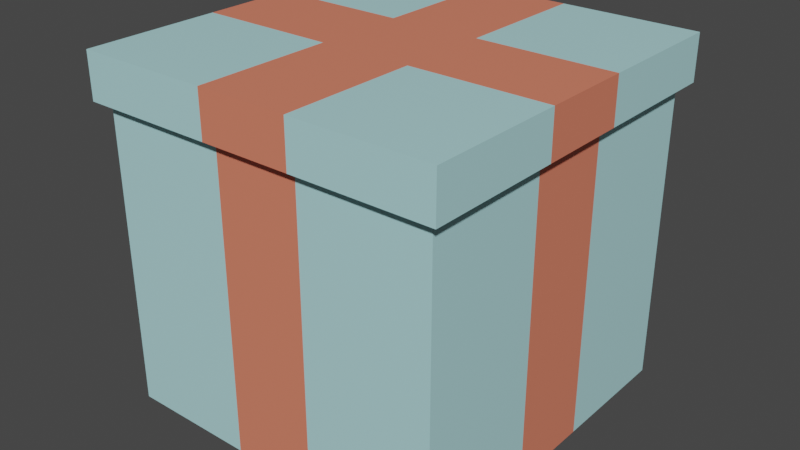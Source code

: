 # Source: regalo.blend  (saved by Blender 2.80.75; exported with 4.5.12 LTS)
import bpy
from mathutils import Matrix  # noqa: F401  (used for matrix-valued properties, if any)

bpy.ops.wm.read_factory_settings(use_empty=True)
scene = bpy.context.scene
scene.name = 'Scene'

# ---- collections
col_collection = bpy.data.collections.new('Collection'); scene.collection.children.link(col_collection)

# ---- materials (node trees are filled in below, after node groups)
mat_material = bpy.data.materials.new('Material')
mat_material.alpha_threshold = 0.0
mat_material.use_transparent_shadow = False
mat_material.line_color = (0.0, 0.0, 0.0, 1.0)
mat_material_001 = bpy.data.materials.new('Material.001')
mat_material_001.use_transparent_shadow = False

# ---- material node trees
mat_material.use_nodes = True; mat_material.node_tree.nodes.clear()
_N = mat_material.node_tree.nodes; _L = mat_material.node_tree.links
n0 = _N.new('ShaderNodeOutputMaterial'); n0.name = 'Material Output'; n0.location = (300, 300)
n1 = _N.new('ShaderNodeBsdfPrincipled'); n1.name = 'Principled BSDF'; n1.location = (10, 300)
n1.distribution = 'GGX'
n1.subsurface_method = 'BURLEY'
n1.inputs[0].default_value = (0.4488, 0.7771, 0.8, 1.0)
n1.inputs[2].default_value = 0.4
n1.inputs[3].default_value = 1.45
n1.inputs[27].default_value = (0.0, 0.0, 0.0, 1.0)
n1.inputs[28].default_value = 1.0
_L.new(n1.outputs[0], n0.inputs[0])
n0.is_active_output = True
mat_material_001.use_nodes = True; mat_material_001.node_tree.nodes.clear()
_N = mat_material_001.node_tree.nodes; _L = mat_material_001.node_tree.links
n0 = _N.new('ShaderNodeOutputMaterial'); n0.name = 'Material Output'; n0.location = (300, 300)
n1 = _N.new('ShaderNodeBsdfPrincipled'); n1.name = 'Principled BSDF'; n1.location = (10, 300)
n1.distribution = 'GGX'
n1.subsurface_method = 'BURLEY'
n1.inputs[0].default_value = (0.8, 0.2175, 0.1322, 1.0)
n1.inputs[3].default_value = 1.45
n1.inputs[27].default_value = (0.0, 0.0, 0.0, 1.0)
n1.inputs[28].default_value = 1.0
_L.new(n1.outputs[0], n0.inputs[0])
n0.is_active_output = True

# ---- world
world_world = bpy.data.worlds.new('World'); scene.world = world_world
world_world.use_nodes = True; world_world.node_tree.nodes.clear()
_N = world_world.node_tree.nodes; _L = world_world.node_tree.links
n0 = _N.new('ShaderNodeOutputWorld'); n0.name = 'World Output'; n0.location = (300, 300)
n1 = _N.new('ShaderNodeBackground'); n1.name = 'Background'; n1.location = (10, 300)
n1.inputs[0].default_value = (0.05088, 0.05088, 0.05088, 1.0)
_L.new(n1.outputs[0], n0.inputs[0])
n0.is_active_output = True
world_world.color = (0.05088, 0.05088, 0.05088)
world_world.use_sun_shadow = False
world_world.sun_shadow_jitter_overblur = 0.0

# ---- meshes
me_cube = bpy.data.meshes.new('Cube')
me_cube.from_pydata([(1.0, 1.0, -1.0), (1.0, -1.0, -1.0), (-1.0, 1.0, -1.0), (-1.0, -1.0, -1.0), (-1.0, 0.0, -1.0), (1.0, 0.0, -1.0), (-1.0, -0.5, -1.0), (1.0, -0.5, -1.0), (1.0, 0.5, -1.0), (-1.0, 0.5, -1.0), (1.0, -0.25, -1.0), (-1.0, -0.25, -1.0), (-1.0, 0.25, -1.0), (1.0, 0.25, -1.0), (0.0, 1.0, -1.0), (0.0, -1.0, -1.0), (0.5, -1.0, -1.0), (0.5, 1.0, -1.0), (-0.5, 1.0, -1.0), (-0.5, -1.0, -1.0), (-0.25, -1.0, -1.0), (-0.25, 1.0, -1.0), (0.25, 1.0, -1.0), (0.25, -1.0, -1.0), (1.0, 1.0, 0.0), (-1.0, -1.0, 0.0), (1.0, -1.0, 0.0), (-1.0, 1.0, 0.0), (1.0, 0.0, 0.0), (-1.0, 0.0, 0.0), (-1.0, -0.5, 0.0), (1.0, -0.5, 0.0), (1.0, 0.5, 0.0), (-1.0, 0.5, 0.0), (1.0, -0.25, 0.0), (-1.0, -0.25, 0.0), (-1.0, 0.25, 0.0), (1.0, 0.25, 0.0), (0.0, 1.0, 0.0), (0.0, -1.0, 0.0), (0.5, -1.0, 0.0), (0.5, 1.0, 0.0), (-0.5, 1.0, 0.0), (-0.5, -1.0, 0.0), (-0.25, -1.0, 0.0), (-0.25, 1.0, 0.0), (0.25, 1.0, 0.0), (0.25, -1.0, 0.0), (-1.0, -1.0, 0.5), (1.0, 1.0, 0.5), (1.0, -1.0, 0.5), (-1.0, 1.0, 0.5), (1.0, 0.0, 0.5), (-1.0, 0.0, 0.5), (-1.0, -0.5, 0.5), (1.0, -0.5, 0.5), (1.0, 0.5, 0.5), (-1.0, 0.5, 0.5), (1.0, -0.25, 0.5), (-1.0, -0.25, 0.5), (-1.0, 0.25, 0.5), (1.0, 0.25, 0.5), (0.0, 1.0, 0.5), (0.0, -1.0, 0.5), (0.5, -1.0, 0.5), (0.5, 1.0, 0.5), (-0.5, 1.0, 0.5), (-0.5, -1.0, 0.5), (-0.25, -1.0, 0.5), (-0.25, 1.0, 0.5), (0.25, 1.0, 0.5), (0.25, -1.0, 0.5), (-1.0, -1.0, 0.75), (1.0, 1.0, 0.75), (1.0, -1.0, 0.75), (-1.0, 1.0, 0.75), (1.0, 0.0, 0.75), (-1.0, 0.0, 0.75), (-1.0, -0.5, 0.75), (1.0, -0.5, 0.75), (1.0, 0.5, 0.75), (-1.0, 0.5, 0.75), (1.0, -0.25, 0.75), (-1.0, -0.25, 0.75), (-1.0, 0.25, 0.75), (1.0, 0.25, 0.75), (0.0, 1.0, 0.75), (0.0, -1.0, 0.75), (0.5, -1.0, 0.75), (0.5, 1.0, 0.75), (-0.5, 1.0, 0.75), (-0.5, -1.0, 0.75), (-0.25, -1.0, 0.75), (-0.25, 1.0, 0.75), (0.25, 1.0, 0.75), (0.25, -1.0, 0.75), (-1.063, -1.063, 0.7604), (-1.063, -1.063, 1.026), (-0.5314, -1.063, 1.026), (1.063, -0.5314, 1.026), (1.063, -1.063, 1.026), (-1.063, 0.5314, 1.026), (-1.063, 1.063, 1.026), (0.5314, 1.063, 1.026), (1.063, 1.063, 1.026), (1.063, 0.2657, 1.026), (1.063, -2.699e-10, 1.026), (-1.063, -0.2657, 1.026), (-1.063, -2.699e-10, 1.026), (0.5314, -2.699e-10, 1.026), (1.063, -0.2657, 1.026), (-1.063, -0.5314, 1.026), (0.5314, -0.5314, 1.026), (-1.063, 0.2657, 1.026), (1.063, 0.5314, 1.026), (0.5314, 0.5314, 1.026), (0.5314, -0.2657, 1.026), (0.5314, 0.2657, 1.026), (0.2657, -1.063, 1.026), (8.996e-11, -1.063, 1.026), (-0.2657, 1.063, 1.026), (8.996e-11, 1.063, 1.026), (-0.2657, -2.699e-10, 1.026), (8.996e-11, -2.699e-10, 1.026), (-0.2657, -0.5314, 1.026), (8.996e-11, -0.5314, 1.026), (-0.2657, 0.5314, 1.026), (8.996e-11, 0.5314, 1.026), (-0.2657, -0.2657, 1.026), (8.996e-11, -0.2657, 1.026), (-0.2657, 0.2657, 1.026), (8.996e-11, 0.2657, 1.026), (0.2657, 1.063, 1.026), (0.2657, -2.699e-10, 1.026), (0.2657, -0.5314, 1.026), (0.2657, 0.5314, 1.026), (0.2657, -0.2657, 1.026), (0.2657, 0.2657, 1.026), (0.5314, -1.063, 1.026), (-0.2657, -1.063, 1.026), (-0.5314, 1.063, 1.026), (-0.5314, -2.699e-10, 1.026), (-0.5314, -0.5314, 1.026), (-0.5314, 0.5314, 1.026), (-0.5314, -0.2657, 1.026), (-0.5314, 0.2657, 1.026), (1.063, 1.063, 0.7604), (1.063, -1.063, 0.7604), (-1.063, 1.063, 0.7604), (1.063, -2.699e-10, 0.7604), (-1.063, -2.699e-10, 0.7604), (-1.063, -0.5314, 0.7604), (1.063, -0.5314, 0.7604), (1.063, 0.5314, 0.7604), (-1.063, 0.5314, 0.7604), (1.063, -0.2657, 0.7604), (-1.063, -0.2657, 0.7604), (-1.063, 0.2657, 0.7604), (1.063, 0.2657, 0.7604), (8.996e-11, 1.063, 0.7604), (8.996e-11, -1.063, 0.7604), (0.5314, -1.063, 0.7604), (0.5314, 1.063, 0.7604), (-0.5314, 1.063, 0.7604), (-0.5314, -1.063, 0.7604), (-0.2657, -1.063, 0.7604), (-0.2657, 1.063, 0.7604), (0.2657, 1.063, 0.7604), (0.2657, -1.063, 0.7604)], [], [(88, 74, 147, 161), (81, 84, 157, 154), (74, 79, 152, 147), (89, 94, 167, 162), (82, 76, 149, 155), (73, 89, 162, 146), (90, 75, 148, 163), (83, 78, 151, 156), (76, 85, 158, 149), (91, 92, 165, 164), (84, 77, 150, 157), (77, 83, 156, 150), (92, 87, 160, 165), (85, 80, 153, 158), (78, 72, 96, 151), (93, 90, 163, 166), (86, 93, 166, 159), (79, 82, 155, 152), (94, 86, 159, 167), (72, 91, 164, 96), (87, 95, 168, 160), (80, 73, 146, 153), (95, 88, 161, 168), (75, 81, 154, 148), (16, 40, 47, 23), (14, 38, 46, 22), (18, 42, 45, 21), (15, 39, 44, 20), (20, 44, 43, 19), (2, 27, 42, 18), (22, 46, 41, 17), (1, 26, 40, 16), (23, 47, 39, 15), (21, 45, 38, 14), (8, 32, 37, 13), (4, 29, 36, 12), (6, 30, 35, 11), (5, 28, 34, 10), (12, 36, 33, 9), (0, 24, 32, 8), (10, 34, 31, 7), (3, 25, 30, 6), (11, 35, 29, 4), (13, 37, 28, 5), (17, 41, 24, 0), (7, 31, 26, 1), (9, 33, 27, 2), (19, 43, 25, 3), (40, 64, 71, 47), (38, 62, 70, 46), (42, 66, 69, 45), (39, 63, 68, 44), (44, 68, 67, 43), (27, 51, 66, 42), (46, 70, 65, 41), (26, 50, 64, 40), (47, 71, 63, 39), (45, 69, 62, 38), (32, 56, 61, 37), (29, 53, 60, 36), (30, 54, 59, 35), (28, 52, 58, 34), (36, 60, 57, 33), (24, 49, 56, 32), (34, 58, 55, 31), (25, 48, 54, 30), (35, 59, 53, 29), (37, 61, 52, 28), (41, 65, 49, 24), (31, 55, 50, 26), (33, 57, 51, 27), (43, 67, 48, 25), (64, 88, 95, 71), (62, 86, 94, 70), (66, 90, 93, 69), (63, 87, 92, 68), (68, 92, 91, 67), (51, 75, 90, 66), (70, 94, 89, 65), (50, 74, 88, 64), (71, 95, 87, 63), (69, 93, 86, 62), (56, 80, 85, 61), (53, 77, 84, 60), (54, 78, 83, 59), (52, 76, 82, 58), (60, 84, 81, 57), (49, 73, 80, 56), (58, 82, 79, 55), (48, 72, 78, 54), (59, 83, 77, 53), (61, 85, 76, 52), (65, 89, 73, 49), (55, 79, 74, 50), (57, 81, 75, 51), (67, 91, 72, 48), (142, 111, 97, 98), (164, 98, 97, 96), (154, 101, 102, 148), (152, 99, 100, 147), (162, 103, 104, 146), (158, 105, 106, 149), (156, 107, 108, 150), (145, 113, 108, 141), (96, 97, 111, 151), (155, 110, 99, 152), (144, 107, 111, 142), (140, 102, 101, 143), (146, 104, 114, 153), (157, 113, 101, 154), (141, 108, 107, 144), (149, 106, 110, 155), (151, 111, 107, 156), (150, 108, 113, 157), (143, 101, 113, 145), (153, 114, 105, 158), (135, 127, 131, 137), (133, 123, 129, 136), (132, 121, 127, 135), (136, 129, 125, 134), (137, 131, 123, 133), (166, 120, 121, 159), (168, 118, 119, 160), (134, 125, 119, 118), (99, 112, 138, 100), (147, 100, 138, 161), (105, 117, 109, 106), (110, 116, 112, 99), (104, 103, 115, 114), (106, 109, 116, 110), (114, 115, 117, 105), (167, 132, 103, 162), (148, 102, 140, 163), (126, 143, 145, 130), (122, 141, 144, 128), (120, 140, 143, 126), (128, 144, 142, 124), (130, 145, 141, 122), (165, 139, 98, 164), (124, 142, 98, 139), (125, 124, 139, 119), (160, 119, 139, 165), (131, 130, 122, 123), (129, 128, 124, 125), (121, 120, 126, 127), (123, 122, 128, 129), (127, 126, 130, 131), (163, 140, 120, 166), (159, 121, 132, 167), (112, 134, 118, 138), (161, 138, 118, 168), (117, 137, 133, 109), (116, 136, 134, 112), (103, 132, 135, 115), (109, 133, 136, 116), (115, 135, 137, 117)])
me_cube.polygons.foreach_set('material_index', [0, 0, 0, 0, 1, 0, 0, 0, 1, 0, 1, 1, 1, 0, 0, 0, 1, 0, 1, 0, 1, 0, 0, 0, 0, 1, 0, 1, 0, 0, 0, 0, 1, 1, 0, 1, 0, 1, 0, 0, 0, 0, 1, 1, 0, 0, 0, 0, 0, 1, 0, 1, 0, 0, 0, 0, 1, 1, 0, 1, 0, 1, 0, 0, 0, 0, 1, 1, 0, 0, 0, 0, 0, 1, 0, 1, 0, 0, 0, 0, 1, 1, 0, 1, 0, 1, 0, 0, 0, 0, 1, 1, 0, 0, 0, 0, 0, 0, 0, 0, 0, 1, 1, 1, 0, 0, 0, 0, 0, 0, 1, 1, 0, 1, 0, 0, 1, 1, 1, 1, 1, 1, 1, 1, 0, 0, 1, 0, 0, 1, 0, 0, 0, 0, 1, 0, 0, 1, 0, 0, 1, 1, 1, 1, 1, 1, 1, 0, 1, 0, 0, 1, 0, 0, 1, 0])
_uv = me_cube.uv_layers.new(name='UVMap')
_uv.uv.foreach_set('vector', [0.5938, 0.3125, 0.5938, 0.25, 0.5938, 0.25, 0.5938, 0.3125, 0.5938, 0.6875, 0.5938, 0.6562, 0.5938, 0.6562, 0.5938, 0.6875, 0.3438, 0.75, 0.3438, 0.6875, 0.3438, 0.6875, 0.3438, 0.75, 0.8438, 0.6875, 0.8438, 0.6562, 0.8438, 0.6562, 0.8438, 0.6875, 0.3438, 0.6562, 0.3438, 0.625, 0.3438, 0.625, 0.3438, 0.6562, 0.8438, 0.75, 0.8438, 0.6875, 0.8438, 0.6875, 0.8438, 0.75, 0.8438, 0.5625, 0.8438, 0.5, 0.8438, 0.5, 0.8438, 0.5625, 0.5938, 0.5938, 0.5938, 0.5625, 0.5938, 0.5625, 0.5938, 0.5938, 0.3438, 0.625, 0.3438, 0.5938, 0.3438, 0.5938, 0.3438, 0.625, 0.5938, 0.4375, 0.5938, 0.4062, 0.5938, 0.4062, 0.5938, 0.4375, 0.5938, 0.6562, 0.5938, 0.625, 0.5938, 0.625, 0.5938, 0.6562, 0.5938, 0.625, 0.5938, 0.5938, 0.5938, 0.5938, 0.5938, 0.625, 0.5938, 0.4062, 0.5938, 0.375, 0.5938, 0.375, 0.5938, 0.4062, 0.3438, 0.5938, 0.3438, 0.5625, 0.3438, 0.5625, 0.3438, 0.5938, 0.5938, 0.5625, 0.5938, 0.5, 0.5938, 0.5, 0.5938, 0.5625, 0.8438, 0.5938, 0.8438, 0.5625, 0.8438, 0.5625, 0.8438, 0.5938, 0.8438, 0.625, 0.8438, 0.5938, 0.8438, 0.5938, 0.8438, 0.625, 0.3438, 0.6875, 0.3438, 0.6562, 0.3438, 0.6562, 0.3438, 0.6875, 0.8438, 0.6562, 0.8438, 0.625, 0.8438, 0.625, 0.8438, 0.6562, 0.5938, 0.5, 0.5938, 0.4375, 0.5938, 0.4375, 0.5938, 0.5, 0.5938, 0.375, 0.5938, 0.3438, 0.5938, 0.3438, 0.5938, 0.375, 0.3438, 0.5625, 0.3438, 0.5, 0.3438, 0.5, 0.3438, 0.5625, 0.5938, 0.3438, 0.5938, 0.3125, 0.5938, 0.3125, 0.5938, 0.3438, 0.5938, 0.75, 0.5938, 0.6875, 0.5938, 0.6875, 0.5938, 0.75, 0.375, 0.3125, 0.5, 0.3125, 0.5, 0.3438, 0.375, 0.3438, 0.625, 0.625, 0.75, 0.625, 0.75, 0.6562, 0.625, 0.6562, 0.625, 0.5625, 0.75, 0.5625, 0.75, 0.5938, 0.625, 0.5938, 0.375, 0.375, 0.5, 0.375, 0.5, 0.4062, 0.375, 0.4062, 0.375, 0.4062, 0.5, 0.4062, 0.5, 0.4375, 0.375, 0.4375, 0.625, 0.5, 0.75, 0.5, 0.75, 0.5625, 0.625, 0.5625, 0.625, 0.6562, 0.75, 0.6562, 0.75, 0.6875, 0.625, 0.6875, 0.375, 0.25, 0.5, 0.25, 0.5, 0.3125, 0.375, 0.3125, 0.375, 0.3438, 0.5, 0.3438, 0.5, 0.375, 0.375, 0.375, 0.625, 0.5938, 0.75, 0.5938, 0.75, 0.625, 0.625, 0.625, 0.125, 0.5625, 0.25, 0.5625, 0.25, 0.5938, 0.125, 0.5938, 0.375, 0.625, 0.5, 0.625, 0.5, 0.6562, 0.375, 0.6562, 0.375, 0.5625, 0.5, 0.5625, 0.5, 0.5938, 0.375, 0.5938, 0.125, 0.625, 0.25, 0.625, 0.25, 0.6562, 0.125, 0.6562, 0.375, 0.6562, 0.5, 0.6562, 0.5, 0.6875, 0.375, 0.6875, 0.125, 0.5, 0.25, 0.5, 0.25, 0.5625, 0.125, 0.5625, 0.125, 0.6562, 0.25, 0.6562, 0.25, 0.6875, 0.125, 0.6875, 0.375, 0.5, 0.5, 0.5, 0.5, 0.5625, 0.375, 0.5625, 0.375, 0.5938, 0.5, 0.5938, 0.5, 0.625, 0.375, 0.625, 0.125, 0.5938, 0.25, 0.5938, 0.25, 0.625, 0.125, 0.625, 0.625, 0.6875, 0.75, 0.6875, 0.75, 0.75, 0.625, 0.75, 0.125, 0.6875, 0.25, 0.6875, 0.25, 0.75, 0.125, 0.75, 0.375, 0.6875, 0.5, 0.6875, 0.5, 0.75, 0.375, 0.75, 0.375, 0.4375, 0.5, 0.4375, 0.5, 0.5, 0.375, 0.5, 0.5, 0.3125, 0.5625, 0.3125, 0.5625, 0.3438, 0.5, 0.3438, 0.75, 0.625, 0.8125, 0.625, 0.8125, 0.6562, 0.75, 0.6562, 0.75, 0.5625, 0.8125, 0.5625, 0.8125, 0.5938, 0.75, 0.5938, 0.5, 0.375, 0.5625, 0.375, 0.5625, 0.4062, 0.5, 0.4062, 0.5, 0.4062, 0.5625, 0.4062, 0.5625, 0.4375, 0.5, 0.4375, 0.75, 0.5, 0.8125, 0.5, 0.8125, 0.5625, 0.75, 0.5625, 0.75, 0.6562, 0.8125, 0.6562, 0.8125, 0.6875, 0.75, 0.6875, 0.5, 0.25, 0.5625, 0.25, 0.5625, 0.3125, 0.5, 0.3125, 0.5, 0.3438, 0.5625, 0.3438, 0.5625, 0.375, 0.5, 0.375, 0.75, 0.5938, 0.8125, 0.5938, 0.8125, 0.625, 0.75, 0.625, 0.25, 0.5625, 0.3125, 0.5625, 0.3125, 0.5938, 0.25, 0.5938, 0.5, 0.625, 0.5625, 0.625, 0.5625, 0.6562, 0.5, 0.6562, 0.5, 0.5625, 0.5625, 0.5625, 0.5625, 0.5938, 0.5, 0.5938, 0.25, 0.625, 0.3125, 0.625, 0.3125, 0.6562, 0.25, 0.6562, 0.5, 0.6562, 0.5625, 0.6562, 0.5625, 0.6875, 0.5, 0.6875, 0.25, 0.5, 0.3125, 0.5, 0.3125, 0.5625, 0.25, 0.5625, 0.25, 0.6562, 0.3125, 0.6562, 0.3125, 0.6875, 0.25, 0.6875, 0.5, 0.5, 0.5625, 0.5, 0.5625, 0.5625, 0.5, 0.5625, 0.5, 0.5938, 0.5625, 0.5938, 0.5625, 0.625, 0.5, 0.625, 0.25, 0.5938, 0.3125, 0.5938, 0.3125, 0.625, 0.25, 0.625, 0.75, 0.6875, 0.8125, 0.6875, 0.8125, 0.75, 0.75, 0.75, 0.25, 0.6875, 0.3125, 0.6875, 0.3125, 0.75, 0.25, 0.75, 0.5, 0.6875, 0.5625, 0.6875, 0.5625, 0.75, 0.5, 0.75, 0.5, 0.4375, 0.5625, 0.4375, 0.5625, 0.5, 0.5, 0.5, 0.5625, 0.3125, 0.5938, 0.3125, 0.5938, 0.3438, 0.5625, 0.3438, 0.8125, 0.625, 0.8438, 0.625, 0.8438, 0.6562, 0.8125, 0.6562, 0.8125, 0.5625, 0.8438, 0.5625, 0.8438, 0.5938, 0.8125, 0.5938, 0.5625, 0.375, 0.5938, 0.375, 0.5938, 0.4062, 0.5625, 0.4062, 0.5625, 0.4062, 0.5938, 0.4062, 0.5938, 0.4375, 0.5625, 0.4375, 0.8125, 0.5, 0.8438, 0.5, 0.8438, 0.5625, 0.8125, 0.5625, 0.8125, 0.6562, 0.8438, 0.6562, 0.8438, 0.6875, 0.8125, 0.6875, 0.5625, 0.25, 0.5938, 0.25, 0.5938, 0.3125, 0.5625, 0.3125, 0.5625, 0.3438, 0.5938, 0.3438, 0.5938, 0.375, 0.5625, 0.375, 0.8125, 0.5938, 0.8438, 0.5938, 0.8438, 0.625, 0.8125, 0.625, 0.3125, 0.5625, 0.3438, 0.5625, 0.3438, 0.5938, 0.3125, 0.5938, 0.5625, 0.625, 0.5938, 0.625, 0.5938, 0.6562, 0.5625, 0.6562, 0.5625, 0.5625, 0.5938, 0.5625, 0.5938, 0.5938, 0.5625, 0.5938, 0.3125, 0.625, 0.3438, 0.625, 0.3438, 0.6562, 0.3125, 0.6562, 0.5625, 0.6562, 0.5938, 0.6562, 0.5938, 0.6875, 0.5625, 0.6875, 0.3125, 0.5, 0.3438, 0.5, 0.3438, 0.5625, 0.3125, 0.5625, 0.3125, 0.6562, 0.3438, 0.6562, 0.3438, 0.6875, 0.3125, 0.6875, 0.5625, 0.5, 0.5938, 0.5, 0.5938, 0.5625, 0.5625, 0.5625, 0.5625, 0.5938, 0.5938, 0.5938, 0.5938, 0.625, 0.5625, 0.625, 0.3125, 0.5938, 0.3438, 0.5938, 0.3438, 0.625, 0.3125, 0.625, 0.8125, 0.6875, 0.8438, 0.6875, 0.8438, 0.75, 0.8125, 0.75, 0.3125, 0.6875, 0.3438, 0.6875, 0.3438, 0.75, 0.3125, 0.75, 0.5625, 0.6875, 0.5938, 0.6875, 0.5938, 0.75, 0.5625, 0.75, 0.5625, 0.4375, 0.5938, 0.4375, 0.5938, 0.5, 0.5625, 0.5, 0.5625, 0.1875, 0.625, 0.1875, 0.625, 0.25, 0.5625, 0.25, 0.5938, 0.4375, 0.625, 0.4375, 0.625, 0.5, 0.5938, 0.5, 0.5938, 0.6875, 0.625, 0.6875, 0.625, 0.75, 0.5938, 0.75, 0.3438, 0.6875, 0.375, 0.6875, 0.375, 0.75, 0.3438, 0.75, 0.8438, 0.6875, 0.875, 0.6875, 0.875, 0.75, 0.8438, 0.75, 0.3438, 0.5938, 0.375, 0.5938, 0.375, 0.625, 0.3438, 0.625, 0.5938, 0.5938, 0.625, 0.5938, 0.625, 0.625, 0.5938, 0.625, 0.5625, 0.09375, 0.625, 0.09375, 0.625, 0.125, 0.5625, 0.125, 0.5938, 0.5, 0.625, 0.5, 0.625, 0.5625, 0.5938, 0.5625, 0.3438, 0.6562, 0.375, 0.6562, 0.375, 0.6875, 0.3438, 0.6875, 0.5625, 0.1562, 0.625, 0.1562, 0.625, 0.1875, 0.5625, 0.1875, 0.5625, 0.0, 0.625, 0.0, 0.625, 0.0625, 0.5625, 0.0625, 0.3438, 0.5, 0.375, 0.5, 0.375, 0.5625, 0.3438, 0.5625, 0.5938, 0.6562, 0.625, 0.6562, 0.625, 0.6875, 0.5938, 0.6875, 0.5625, 0.125, 0.625, 0.125, 0.625, 0.1562, 0.5625, 0.1562, 0.3438, 0.625, 0.375, 0.625, 0.375, 0.6562, 0.3438, 0.6562, 0.5938, 0.5625, 0.625, 0.5625, 0.625, 0.5938, 0.5938, 0.5938, 0.5938, 0.625, 0.625, 0.625, 0.625, 0.6562, 0.5938, 0.6562, 0.5625, 0.0625, 0.625, 0.0625, 0.625, 0.09375, 0.5625, 0.09375, 0.3438, 0.5625, 0.375, 0.5625, 0.375, 0.5938, 0.3438, 0.5938, 0.4688, 0.0625, 0.5, 0.0625, 0.5, 0.09375, 0.4688, 0.09375, 0.4688, 0.125, 0.5, 0.125, 0.5, 0.1562, 0.4688, 0.1562, 0.4688, 0.0, 0.5, 0.0, 0.5, 0.0625, 0.4688, 0.0625, 0.4688, 0.1562, 0.5, 0.1562, 0.5, 0.1875, 0.4688, 0.1875, 0.4688, 0.09375, 0.5, 0.09375, 0.5, 0.125, 0.4688, 0.125, 0.8438, 0.5938, 0.875, 0.5938, 0.875, 0.625, 0.8438, 0.625, 0.5938, 0.3438, 0.625, 0.3438, 0.625, 0.375, 0.5938, 0.375, 0.4688, 0.1875, 0.5, 0.1875, 0.5, 0.25, 0.4688, 0.25, 0.375, 0.1875, 0.4375, 0.1875, 0.4375, 0.25, 0.375, 0.25, 0.5938, 0.25, 0.625, 0.25, 0.625, 0.3125, 0.5938, 0.3125, 0.375, 0.09375, 0.4375, 0.09375, 0.4375, 0.125, 0.375, 0.125, 0.375, 0.1562, 0.4375, 0.1562, 0.4375, 0.1875, 0.375, 0.1875, 0.375, 0.0, 0.4375, 0.0, 0.4375, 0.0625, 0.375, 0.0625, 0.375, 0.125, 0.4375, 0.125, 0.4375, 0.1562, 0.375, 0.1562, 0.375, 0.0625, 0.4375, 0.0625, 0.4375, 0.09375, 0.375, 0.09375, 0.8438, 0.6562, 0.875, 0.6562, 0.875, 0.6875, 0.8438, 0.6875, 0.8438, 0.5, 0.875, 0.5, 0.875, 0.5625, 0.8438, 0.5625, 0.5312, 0.0625, 0.5625, 0.0625, 0.5625, 0.09375, 0.5312, 0.09375, 0.5312, 0.125, 0.5625, 0.125, 0.5625, 0.1562, 0.5312, 0.1562, 0.5312, 0.0, 0.5625, 0.0, 0.5625, 0.0625, 0.5312, 0.0625, 0.5312, 0.1562, 0.5625, 0.1562, 0.5625, 0.1875, 0.5312, 0.1875, 0.5312, 0.09375, 0.5625, 0.09375, 0.5625, 0.125, 0.5312, 0.125, 0.5938, 0.4062, 0.625, 0.4062, 0.625, 0.4375, 0.5938, 0.4375, 0.5312, 0.1875, 0.5625, 0.1875, 0.5625, 0.25, 0.5312, 0.25, 0.5, 0.1875, 0.5312, 0.1875, 0.5312, 0.25, 0.5, 0.25, 0.5938, 0.375, 0.625, 0.375, 0.625, 0.4062, 0.5938, 0.4062, 0.5, 0.09375, 0.5312, 0.09375, 0.5312, 0.125, 0.5, 0.125, 0.5, 0.1562, 0.5312, 0.1562, 0.5312, 0.1875, 0.5, 0.1875, 0.5, 0.0, 0.5312, 0.0, 0.5312, 0.0625, 0.5, 0.0625, 0.5, 0.125, 0.5312, 0.125, 0.5312, 0.1562, 0.5, 0.1562, 0.5, 0.0625, 0.5312, 0.0625, 0.5312, 0.09375, 0.5, 0.09375, 0.8438, 0.5625, 0.875, 0.5625, 0.875, 0.5938, 0.8438, 0.5938, 0.8438, 0.625, 0.875, 0.625, 0.875, 0.6562, 0.8438, 0.6562, 0.4375, 0.1875, 0.4688, 0.1875, 0.4688, 0.25, 0.4375, 0.25, 0.5938, 0.3125, 0.625, 0.3125, 0.625, 0.3438, 0.5938, 0.3438, 0.4375, 0.09375, 0.4688, 0.09375, 0.4688, 0.125, 0.4375, 0.125, 0.4375, 0.1562, 0.4688, 0.1562, 0.4688, 0.1875, 0.4375, 0.1875, 0.4375, 0.0, 0.4688, 0.0, 0.4688, 0.0625, 0.4375, 0.0625, 0.4375, 0.125, 0.4688, 0.125, 0.4688, 0.1562, 0.4375, 0.1562, 0.4375, 0.0625, 0.4688, 0.0625, 0.4688, 0.09375, 0.4375, 0.09375])
me_cube.materials.append(mat_material)
me_cube.materials.append(mat_material_001)
me_cube.materials.append(None)
me_cube.use_remesh_preserve_volume = False
me_cube.use_remesh_preserve_attributes = False
me_cube.use_mirror_vertex_groups = False
me_cube.update()

# ---- objects
ob_cube = bpy.data.objects.new('Cube', me_cube)

# ---- transforms, parenting, visibility, modifiers, constraints
ob_cube.location = (0.0, 0.0, 0.0)
ob_cube.lock_rotations_4d = False
ob_cube.empty_display_type = 'ARROWS'
ob_cube.lineart.crease_threshold = 0.0

# ---- collection membership
col_collection.objects.link(ob_cube)

# ---- scene / render settings (as saved in the file)
scene.frame_start = 1; scene.frame_end = 250; scene.frame_set(1)
scene.render.engine = 'BLENDER_EEVEE_NEXT'
scene.cycles.use_denoising = False
scene.cycles.samples = 128
scene.cycles.sampling_pattern = 'TABULATED_SOBOL'
scene.cycles.use_adaptive_sampling = False
scene.cycles.use_light_tree = False
scene.view_settings.view_transform = 'Filmic'
bpy.context.view_layer.update()

# ---- added for rendering (the .blend has no active camera and no usable light): camera, sun
cam_auto = bpy.data.cameras.new('AutoCamera')
cam_auto.lens = 50.0
cam_auto.sensor_width = 36.0
cam_auto.clip_end = 1000.0
ob_auto_camera = bpy.data.objects.new('AutoCamera', cam_auto)
scene.collection.objects.link(ob_auto_camera)
ob_auto_camera.location = (3.35411, -4.02493, 2.69634)
ob_auto_camera.rotation_euler = (1.09748, -7.21219e-08, 0.694738)
scene.camera = ob_auto_camera
light_auto_sun = bpy.data.lights.new('AutoSun', 'SUN')
light_auto_sun.energy = 3.0
light_auto_sun.angle = 0.0523599
ob_auto_sun = bpy.data.objects.new('AutoSun', light_auto_sun)
scene.collection.objects.link(ob_auto_sun)
ob_auto_sun.rotation_euler = (0.872665, 0.174533, 0.523599)
bpy.context.view_layer.update()
